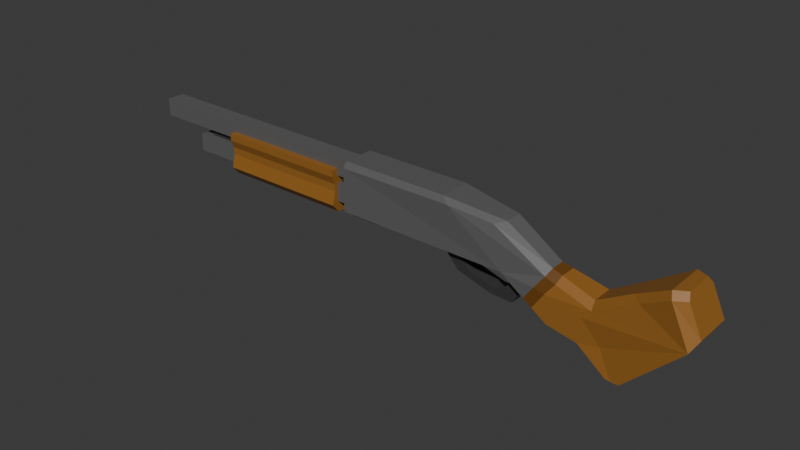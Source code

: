 # Source: Shotgun.blend  (saved by Blender 4.2.66; exported with 4.5.12 LTS)
import bpy
from mathutils import Matrix  # noqa: F401  (used for matrix-valued properties, if any)

bpy.ops.wm.read_factory_settings(use_empty=True)
scene = bpy.context.scene
scene.name = 'Scene'

# ---- collections
col_collection = bpy.data.collections.new('Collection'); scene.collection.children.link(col_collection)

# ---- materials (node trees are filled in below, after node groups)
mat_grey = bpy.data.materials.new('Grey')
mat_grey.alpha_threshold = 0.0
mat_grey.roughness = 0.5
mat_grey.line_color = (0.0, 0.0, 0.0, 1.0)
mat_brown = bpy.data.materials.new('Brown')
mat_dark_grey = bpy.data.materials.new('Dark Grey')
mat_dark_grey.alpha_threshold = 0.0
mat_dark_grey.roughness = 0.5
mat_dark_grey.line_color = (0.0, 0.0, 0.0, 1.0)
mat_dark_brown = bpy.data.materials.new('Dark Brown')

# ---- material node trees
mat_grey.use_nodes = True; mat_grey.node_tree.nodes.clear()
_N = mat_grey.node_tree.nodes; _L = mat_grey.node_tree.links
n0 = _N.new('ShaderNodeOutputMaterial'); n0.name = 'Material Output'; n0.location = (300, 300)
n1 = _N.new('ShaderNodeBsdfPrincipled'); n1.name = 'Principled BSDF'; n1.location = (10, 300)
n1.inputs[0].default_value = (0.116, 0.116, 0.116, 1.0)
n1.inputs[3].default_value = 1.45
_L.new(n1.outputs[0], n0.inputs[0])
n0.is_active_output = True
mat_brown.use_nodes = True; mat_brown.node_tree.nodes.clear()
_N = mat_brown.node_tree.nodes; _L = mat_brown.node_tree.links
n0 = _N.new('ShaderNodeBsdfPrincipled'); n0.name = 'Principled BSDF'; n0.location = (10, 300)
n0.inputs[0].default_value = (0.3084, 0.1287, 0.01951, 1.0)
n1 = _N.new('ShaderNodeOutputMaterial'); n1.name = 'Material Output'; n1.location = (300, 300)
_L.new(n0.outputs[0], n1.inputs[0])
n1.is_active_output = True
mat_dark_grey.use_nodes = True; mat_dark_grey.node_tree.nodes.clear()
_N = mat_dark_grey.node_tree.nodes; _L = mat_dark_grey.node_tree.links
n0 = _N.new('ShaderNodeOutputMaterial'); n0.name = 'Material Output'; n0.location = (300, 300)
n1 = _N.new('ShaderNodeBsdfPrincipled'); n1.name = 'Principled BSDF'; n1.location = (10, 300)
n1.inputs[0].default_value = (0.04224, 0.04224, 0.04224, 1.0)
n1.inputs[3].default_value = 1.45
_L.new(n1.outputs[0], n0.inputs[0])
n0.is_active_output = True
mat_dark_brown.use_nodes = True; mat_dark_brown.node_tree.nodes.clear()
_N = mat_dark_brown.node_tree.nodes; _L = mat_dark_brown.node_tree.links
n0 = _N.new('ShaderNodeBsdfPrincipled'); n0.name = 'Principled BSDF'; n0.location = (10, 300)
n0.inputs[0].default_value = (0.152, 0.05754, 0.006638, 1.0)
n1 = _N.new('ShaderNodeOutputMaterial'); n1.name = 'Material Output'; n1.location = (300, 300)
_L.new(n0.outputs[0], n1.inputs[0])
n1.is_active_output = True

# ---- world
world_world = bpy.data.worlds.new('World'); scene.world = world_world
world_world.use_nodes = True; world_world.node_tree.nodes.clear()
_N = world_world.node_tree.nodes; _L = world_world.node_tree.links
n0 = _N.new('ShaderNodeOutputWorld'); n0.name = 'World Output'; n0.location = (300, 300)
n1 = _N.new('ShaderNodeBackground'); n1.name = 'Background'; n1.location = (10, 300)
n1.inputs[0].default_value = (0.05088, 0.05088, 0.05088, 1.0)
_L.new(n1.outputs[0], n0.inputs[0])
n0.is_active_output = True
world_world.color = (0.05088, 0.05088, 0.05088)
world_world.sun_shadow_jitter_overblur = 0.0

# ---- meshes
me_cube_002 = bpy.data.meshes.new('Cube.002')
me_cube_002.from_pydata([(-1.0, -1.0, -1.0), (1.048, -0.8156, -1.117), (1.608, -0.8156, -2.43), (1.439, -0.8156, -1.225), (1.993, -0.8156, -1.65), (1.969, -0.8156, -2.67), (2.217, -0.8156, -2.491), (3.214, -0.946, -0.7611), (3.143, -1.3, -1.186), (-1.0, 0.0, -1.0), (-1.0, 0.0, 1.0), (1.043, 0.0, 0.6952), (0.3161, 0.0, 1.0), (1.048, 0.0, -1.117), (1.608, 0.0, -2.43), (2.492, 0.0, -0.159), (2.088, 0.0, -0.9666), (1.58, 0.0, -0.4768), (1.969, 0.0, -2.67), (3.143, 0.0, -1.186), (2.888, 0.0, 0.617), (3.214, 0.0, -0.7611), (3.027, 0.0, 0.6401), (-1.0, -1.0, 0.7804), (-1.0, -0.7867, 1.0), (0.9261, -0.7231, 0.5554), (1.043, -0.4357, 0.6952), (0.392, -0.9809, 0.7805), (0.3161, -0.7862, 1.0), (2.584, -0.9308, -0.3031), (2.492, -0.6505, -0.159), (2.091, -0.805, -1.277), (2.088, -0.5382, -0.9666), (1.58, -0.3598, -0.4768), (1.541, -0.6598, -0.7378), (3.027, -0.7132, 0.6401), (3.059, -0.946, 0.395), (2.923, -1.237, 0.3702), (2.888, -1.003, 0.617), (-0.9978, -0.776, -0.05068), (-0.9978, 0.776, -0.05068), (-0.6211, -0.776, -0.05068), (-0.6211, 0.776, -0.05068), (-0.9978, -0.4242, -1.339), (-0.9978, -0.776, -0.9877), (-0.9978, 0.776, -0.9877), (-0.9978, 0.4242, -1.339), (-0.6211, -0.776, -0.9877), (-0.6211, -0.4242, -1.339), (-0.6211, 0.4242, -1.339), (-0.6211, 0.776, -0.9877), (2.326, -1.013, -3.451), (2.486, -1.087, -3.44), (2.383, -1.019, -3.439), (2.486, 0.0, -3.44), (2.326, 0.0, -3.451), (1.325, -0.8156, -1.766), (1.342, 0.0, -1.807), (1.569, -0.8156, -1.324), (1.699, 0.0, -0.5916), (1.699, -0.4016, -0.5916), (1.67, -0.6938, -0.8642), (1.425, 0.0, -2.0), (1.432, -0.8156, -2.017)], [], [(29, 31, 8), (12, 10, 24, 28), (17, 11, 26, 33), (3, 34, 25, 27, 1), (9, 13, 1, 0), (4, 58, 63, 2, 5, 6), (16, 32, 30, 15), (14, 18, 5, 2), (11, 12, 28, 26), (60, 59, 17, 33), (31, 4, 8), (52, 54, 19, 8), (8, 37, 29), (15, 30, 38, 20), (61, 34, 3, 58), (4, 6, 8), (21, 7, 8, 19), (7, 36, 37, 8), (6, 53, 52, 8), (35, 22, 20, 38), (5, 51, 53, 6), (7, 21, 22, 35, 36), (1, 13, 57, 56), (1, 27, 23, 0), (28, 24, 23, 27), (26, 28, 27, 25), (60, 33, 34, 61), (31, 29, 30, 32), (25, 34, 33, 26), (29, 37, 38, 30), (35, 38, 37, 36), (0, 23, 24, 10, 9), (47, 41, 39, 44), (49, 50, 42, 41, 47, 48), (45, 40, 42, 50), (43, 44, 39, 40, 45, 46), (42, 40, 39, 41), (49, 46, 45, 50), (43, 48, 47, 44), (46, 49, 48, 43), (51, 52, 53), (54, 52, 51, 55), (5, 18, 55, 51), (56, 57, 62, 63), (56, 3, 1), (32, 60, 61, 31), (31, 61, 58, 4), (32, 16, 59, 60), (63, 62, 14, 2), (63, 58, 3, 56)])
me_cube_002.polygons.foreach_set('material_index', [1, 0, 0, 0, 0, 1, 1, 1, 0, 3, 1, 1, 1, 1, 3, 1, 1, 1, 1, 1, 1, 1, 0, 0, 0, 0, 3, 1, 0, 1, 1, 0, 0, 2, 0, 2, 0, 2, 2, 2, 1, 1, 1, 3, 0, 1, 1, 1, 1, 3])
_uv = me_cube_002.uv_layers.new(name='UVMap')
_uv.uv.foreach_set('vector', [0.375, 0.75, 0.375, 0.75, 0.375, 0.75, 0.7105, 0.625, 0.875, 0.625, 0.875, 0.7233, 0.7105, 0.7233, 0.4368, 0.625, 0.625, 0.625, 0.625, 0.7087, 0.4368, 0.7022, 0.375, 0.7969, 0.4078, 0.7646, 0.5952, 0.7732, 0.5991, 0.8355, 0.375, 0.8355, 0.125, 0.625, 0.2895, 0.625, 0.2895, 0.75, 0.125, 0.75, 0.375, 0.75, 0.375, 0.7859, 0.375, 0.8355, 0.375, 0.8355, 0.375, 0.7927, 0.375, 0.75, 0.375, 0.625, 0.375, 0.714, 0.375, 0.7184, 0.375, 0.625, 0.2895, 0.625, 0.3323, 0.625, 0.3323, 0.75, 0.2895, 0.75, 0.625, 0.625, 0.7105, 0.625, 0.7105, 0.7233, 0.625, 0.7088, 0.4223, 0.705, 0.4223, 0.625, 0.4368, 0.625, 0.4368, 0.7022, 0.375, 0.75, 0.375, 0.75, 0.375, 0.75, 0.375, 0.75, 0.375, 0.625, 0.375, 0.625, 0.375, 0.75, 0.375, 0.75, 0.375, 0.75, 0.375, 0.75, 0.375, 0.625, 0.375, 0.7184, 0.375, 0.7272, 0.375, 0.625, 0.375, 0.7607, 0.375, 0.7647, 0.375, 0.7969, 0.375, 0.7859, 0.375, 0.75, 0.375, 0.75, 0.375, 0.75, 0.375, 0.625, 0.375, 0.7276, 0.375, 0.75, 0.375, 0.625, 0.375, 0.7276, 0.375, 0.7276, 0.375, 0.75, 0.375, 0.75, 0.375, 0.75, 0.375, 0.75, 0.375, 0.75, 0.375, 0.75, 0.375, 0.7023, 0.375, 0.625, 0.375, 0.625, 0.375, 0.7272, 0.375, 0.7927, 0.375, 0.759, 0.375, 0.75, 0.375, 0.75, 0.375, 0.7276, 0.375, 0.625, 0.375, 0.625, 0.375, 0.7023, 0.375, 0.7276, 0.2895, 0.75, 0.2895, 0.625, 0.2895, 0.625, 0.2895, 0.75, 0.375, 0.8355, 0.5991, 0.8355, 0.5975, 1.0, 0.375, 1.0, 0.625, 0.8355, 0.625, 1.0, 0.5975, 1.0, 0.5991, 0.8355, 0.625, 0.75, 0.625, 0.8269, 0.5991, 0.8355, 0.5952, 0.7732, 0.375, 0.75, 0.375, 0.75, 0.375, 0.7647, 0.375, 0.7607, 0.375, 0.75, 0.375, 0.75, 0.375, 0.7184, 0.375, 0.714, 0.5952, 0.7732, 0.4078, 0.7646, 0.4368, 0.7022, 0.625, 0.7087, 0.375, 0.75, 0.375, 0.75, 0.375, 0.7272, 0.375, 0.7184, 0.375, 0.7023, 0.375, 0.7272, 0.375, 0.75, 0.375, 0.7276, 0.375, 0.0, 0.5975, 0.0, 0.625, 0.02666, 0.625, 0.125, 0.375, 0.125, 0.4432, 0.75, 0.625, 0.75, 0.625, 1.0, 0.4432, 1.0, 0.375, 0.5567, 0.4432, 0.5, 0.625, 0.5, 0.625, 0.75, 0.4432, 0.75, 0.375, 0.6933, 0.4432, 0.25, 0.625, 0.25, 0.625, 0.5, 0.4432, 0.5, 0.375, 0.05666, 0.4432, 0.0, 0.625, 0.0, 0.625, 0.25, 0.4432, 0.25, 0.375, 0.1933, 0.625, 0.5, 0.875, 0.5, 0.875, 0.75, 0.625, 0.75, 0.375, 0.5567, 0.125, 0.5567, 0.125, 0.5, 0.375, 0.5, 0.125, 0.6933, 0.375, 0.6933, 0.375, 0.75, 0.125, 0.75, 0.125, 0.5567, 0.375, 0.5567, 0.375, 0.6933, 0.125, 0.6933, 0.375, 0.759, 0.375, 0.75, 0.375, 0.75, 0.375, 0.625, 0.375, 0.75, 0.366, 0.75, 0.366, 0.625, 0.3323, 0.75, 0.3323, 0.625, 0.366, 0.625, 0.366, 0.75, 0.2895, 0.75, 0.2895, 0.625, 0.2895, 0.625, 0.2895, 0.75, 0.375, 0.8355, 0.375, 0.7969, 0.375, 0.8355, 0.375, 0.75, 0.375, 0.75, 0.375, 0.7607, 0.375, 0.7474, 0.375, 0.7474, 0.375, 0.7607, 0.375, 0.7859, 0.375, 0.75, 0.375, 0.714, 0.375, 0.625, 0.4223, 0.625, 0.4223, 0.705, 0.2895, 0.75, 0.2895, 0.625, 0.2895, 0.625, 0.2895, 0.75, 0.375, 0.8355, 0.375, 0.7859, 0.375, 0.7969, 0.375, 0.8355])
me_cube_002.materials.append(mat_grey)
me_cube_002.materials.append(mat_brown)
me_cube_002.materials.append(mat_dark_grey)
me_cube_002.materials.append(mat_dark_brown)
me_cube_002.update()
me_cube_006 = bpy.data.meshes.new('Cube.006')
me_cube_006.from_pydata([(-1.0, -1.0, 0.7809), (-1.0, 1.0, 0.7809), (1.0, -1.0, 0.7809), (1.0, 1.0, 0.7809), (-2.468, -0.5748, 0.7669), (-2.468, -0.5748, 1.515), (-2.468, 0.5748, 0.7669), (-2.468, 0.5748, 1.515), (3.173, -0.5748, 0.7669), (3.173, -0.5748, 1.515), (3.173, 0.5748, 0.7669), (3.173, 0.5748, 1.515), (-1.572, -0.2387, 0.4298), (-1.572, -0.2387, 1.178), (-1.572, 0.2387, 0.4298), (-1.572, 0.2387, 1.178), (2.653, -0.2387, 0.4298), (2.653, -0.2387, 1.178), (2.653, 0.2387, 0.4298), (2.653, 0.2387, 1.178), (-1.76, -0.5748, -0.314), (-1.76, -0.5748, 0.4346), (-1.76, 0.5748, -0.314), (-1.76, 0.5748, 0.4346), (2.465, -0.5748, -0.314), (2.465, -0.5748, 0.4346), (2.465, 0.5748, -0.314), (2.465, 0.5748, 0.4346), (-1.0, -0.8049, 0.1412), (-1.0, -0.8049, 0.4468), (-1.0, 0.8049, 0.4468), (-1.0, 0.8049, 0.1412), (1.0, 0.8049, 0.4468), (1.0, 0.8049, 0.1412), (1.0, -0.8049, 0.4468), (1.0, -0.8049, 0.1412), (-1.0, -0.55, -0.7636), (-1.0, -1.0, -0.4161), (-1.0, 1.0, -0.4161), (-1.0, 0.55, -0.7636), (1.0, -1.0, -0.4161), (1.0, -0.55, -0.7636), (1.0, 0.55, -0.7636), (1.0, 1.0, -0.4161), (-1.0, -1.0, 1.076), (-1.0, 1.0, 1.076), (1.0, 1.0, 1.076), (1.0, -1.0, 1.076)], [], [(29, 0, 1, 30), (30, 1, 3, 32), (32, 3, 2, 34), (34, 2, 0, 29), (40, 35, 28, 37), (0, 2, 47, 44), (4, 5, 7, 6), (6, 7, 11, 10), (10, 11, 9, 8), (8, 9, 5, 4), (6, 10, 8, 4), (11, 7, 5, 9), (12, 13, 15, 14), (14, 15, 19, 18), (18, 19, 17, 16), (16, 17, 13, 12), (14, 18, 16, 12), (19, 15, 13, 17), (20, 21, 23, 22), (22, 23, 27, 26), (26, 27, 25, 24), (24, 25, 21, 20), (22, 26, 24, 20), (27, 23, 21, 25), (38, 31, 33, 43), (35, 34, 29, 28), (33, 32, 34, 35), (42, 43, 33, 35, 40, 41), (31, 30, 32, 33), (39, 42, 41, 36), (28, 29, 30, 31), (42, 39, 38, 43), (36, 41, 40, 37), (36, 37, 28, 31, 38, 39), (46, 45, 44, 47), (3, 1, 45, 46), (2, 3, 46, 47), (1, 0, 44, 45)])
me_cube_006.polygons.foreach_set('material_index', [1, 1, 1, 1, 1, 1, 0, 0, 0, 0, 0, 0, 2, 2, 2, 2, 2, 2, 0, 0, 0, 0, 0, 0, 1, 1, 1, 1, 1, 1, 1, 1, 1, 1, 1, 1, 1, 1])
_uv = me_cube_006.uv_layers.new(name='UVMap')
_uv.uv.foreach_set('vector', [0.5879, 0.0, 0.625, 0.0, 0.625, 0.25, 0.5879, 0.25, 0.5879, 0.25, 0.625, 0.25, 0.625, 0.5, 0.5879, 0.5, 0.5879, 0.5, 0.625, 0.5, 0.625, 0.75, 0.5879, 0.75, 0.5879, 0.75, 0.625, 0.75, 0.625, 1.0, 0.5879, 1.0, 0.4247, 0.75, 0.5045, 0.75, 0.5045, 1.0, 0.4247, 1.0, 0.625, 1.0, 0.625, 0.75, 0.625, 0.75, 0.625, 1.0, 0.375, 0.0, 0.625, 0.0, 0.625, 0.25, 0.375, 0.25, 0.375, 0.25, 0.625, 0.25, 0.625, 0.5, 0.375, 0.5, 0.375, 0.5, 0.625, 0.5, 0.625, 0.75, 0.375, 0.75, 0.375, 0.75, 0.625, 0.75, 0.625, 1.0, 0.375, 1.0, 0.125, 0.5, 0.375, 0.5, 0.375, 0.75, 0.125, 0.75, 0.625, 0.5, 0.875, 0.5, 0.875, 0.75, 0.625, 0.75, 0.375, 0.0, 0.625, 0.0, 0.625, 0.25, 0.375, 0.25, 0.375, 0.25, 0.625, 0.25, 0.625, 0.5, 0.375, 0.5, 0.375, 0.5, 0.625, 0.5, 0.625, 0.75, 0.375, 0.75, 0.375, 0.75, 0.625, 0.75, 0.625, 1.0, 0.375, 1.0, 0.125, 0.5, 0.375, 0.5, 0.375, 0.75, 0.125, 0.75, 0.625, 0.5, 0.875, 0.5, 0.875, 0.75, 0.625, 0.75, 0.375, 0.0, 0.625, 0.0, 0.625, 0.25, 0.375, 0.25, 0.375, 0.25, 0.625, 0.25, 0.625, 0.5, 0.375, 0.5, 0.375, 0.5, 0.625, 0.5, 0.625, 0.75, 0.375, 0.75, 0.375, 0.75, 0.625, 0.75, 0.625, 1.0, 0.375, 1.0, 0.125, 0.5, 0.375, 0.5, 0.375, 0.75, 0.125, 0.75, 0.625, 0.5, 0.875, 0.5, 0.875, 0.75, 0.625, 0.75, 0.4247, 0.25, 0.5045, 0.25, 0.5045, 0.5, 0.4247, 0.5, 0.5045, 0.75, 0.5879, 0.75, 0.5879, 1.0, 0.5045, 1.0, 0.5045, 0.5, 0.5879, 0.5, 0.5879, 0.75, 0.5045, 0.75, 0.375, 0.5562, 0.4247, 0.5, 0.5045, 0.5, 0.5045, 0.75, 0.4247, 0.75, 0.375, 0.6938, 0.5045, 0.25, 0.5879, 0.25, 0.5879, 0.5, 0.5045, 0.5, 0.125, 0.5562, 0.375, 0.5562, 0.375, 0.6938, 0.125, 0.6938, 0.5045, 0.0, 0.5879, 0.0, 0.5879, 0.25, 0.5045, 0.25, 0.375, 0.5562, 0.125, 0.5562, 0.125, 0.5, 0.375, 0.5, 0.125, 0.6938, 0.375, 0.6938, 0.375, 0.75, 0.125, 0.75, 0.375, 0.05625, 0.4247, 0.0, 0.5045, 0.0, 0.5045, 0.25, 0.4247, 0.25, 0.375, 0.1938, 0.625, 0.5, 0.875, 0.5, 0.875, 0.75, 0.625, 0.75, 0.625, 0.5, 0.625, 0.25, 0.625, 0.25, 0.625, 0.5, 0.625, 0.75, 0.625, 0.5, 0.625, 0.5, 0.625, 0.75, 0.625, 0.25, 0.625, 0.0, 0.625, 0.0, 0.625, 0.25])
me_cube_006.materials.append(mat_grey)
me_cube_006.materials.append(mat_brown)
me_cube_006.materials.append(mat_dark_grey)
me_cube_006.update()
me_cube_007 = bpy.data.meshes.new('Cube.007')
me_cube_007.from_pydata([(-0.6958, -1.0, -0.7883), (-0.9724, -1.0, 0.05876), (-0.6958, 1.0, -0.7883), (-0.9724, 1.0, 0.05876), (0.296, -1.0, -0.5552), (0.00642, -1.0, 0.02949), (0.296, 1.0, -0.5552), (0.00642, 1.0, 0.02949), (0.1151, 1.0, -1.294), (-0.07348, 1.0, -1.274), (-0.4612, 1.0, 0.0274), (0.006414, 1.0, 0.02949), (-0.07348, -1.0, -1.274), (0.1151, -1.0, -1.294), (0.006414, -1.0, 0.02949), (-0.4612, -1.0, 0.0274), (-1.0, -1.0, -1.0), (-1.469, -1.0, 0.4369), (-1.469, 1.0, 0.4369), (-1.0, 1.0, -1.0), (-0.1687, 1.0, -1.648), (0.02784, 1.0, 0.3786), (0.2101, 1.0, 0.3851), (0.6641, 1.0, -0.5315), (0.2101, -1.0, 0.3851), (0.6641, -1.0, -0.5315), (0.3762, -1.0, -1.707), (-0.4815, -1.0, 0.3763), (0.3762, 1.0, -1.707), (-0.4815, 1.0, 0.3763), (-0.1687, -1.0, -1.648), (0.02784, -1.0, 0.3786)], [], [(16, 17, 18, 19), (8, 9, 12, 13), (23, 22, 24, 25), (6, 8, 13, 4), (28, 23, 25, 26), (29, 18, 17, 27), (22, 21, 31, 24), (21, 29, 27, 31), (19, 20, 30, 16), (20, 28, 26, 30), (7, 6, 4, 5), (11, 7, 5, 14), (10, 11, 14, 15), (3, 10, 15, 1), (0, 1, 17, 16), (3, 2, 19, 18), (2, 9, 20, 19), (7, 11, 21, 22), (6, 7, 22, 23), (5, 4, 25, 24), (4, 13, 26, 25), (1, 15, 27, 17), (8, 6, 23, 28), (9, 8, 28, 20), (10, 3, 18, 29), (11, 10, 29, 21), (12, 0, 16, 30), (13, 12, 30, 26), (14, 5, 24, 31), (15, 14, 31, 27), (9, 2, 0, 12), (2, 3, 1, 0)])
_uv = me_cube_007.uv_layers.new(name='UVMap')
_uv.uv.foreach_set('vector', [0.375, 0.0, 0.625, 0.0, 0.625, 0.25, 0.375, 0.25, 0.4108, 0.3903, 0.4111, 0.3578, 0.4111, 0.8922, 0.4108, 0.8597, 0.375, 0.5, 0.625, 0.5, 0.625, 0.75, 0.375, 0.75, 0.4647, 0.4493, 0.4108, 0.3903, 0.4108, 0.8597, 0.4647, 0.8007, 0.2917, 0.5, 0.375, 0.5, 0.375, 0.75, 0.2917, 0.75, 0.7917, 0.5, 0.875, 0.5, 0.875, 0.75, 0.7917, 0.75, 0.625, 0.5, 0.7083, 0.5, 0.7083, 0.75, 0.625, 0.75, 0.7083, 0.5, 0.7917, 0.5, 0.7917, 0.75, 0.7083, 0.75, 0.125, 0.5, 0.2083, 0.5, 0.2083, 0.75, 0.125, 0.75, 0.2083, 0.5, 0.2917, 0.5, 0.2917, 0.75, 0.2083, 0.75, 0.5967, 0.4035, 0.4647, 0.4493, 0.4647, 0.8007, 0.5967, 0.8465, 0.5902, 0.4098, 0.5967, 0.4035, 0.5967, 0.8465, 0.5902, 0.8402, 0.5892, 0.3248, 0.5902, 0.4098, 0.5902, 0.8402, 0.5892, 0.9252, 0.5778, 0.2774, 0.5892, 0.3248, 0.5892, 0.9252, 0.5778, 0.9726, 0.4342, 0.9665, 0.5778, 0.9726, 0.625, 1.0, 0.375, 1.0, 0.5778, 0.2774, 0.4342, 0.2835, 0.375, 0.25, 0.625, 0.25, 0.4342, 0.2835, 0.4111, 0.3578, 0.375, 0.3333, 0.375, 0.25, 0.5967, 0.4035, 0.5902, 0.4098, 0.625, 0.4167, 0.625, 0.5, 0.4647, 0.4493, 0.5967, 0.4035, 0.625, 0.5, 0.375, 0.5, 0.5967, 0.8465, 0.4647, 0.8007, 0.375, 0.75, 0.625, 0.75, 0.4647, 0.8007, 0.4108, 0.8597, 0.375, 0.8333, 0.375, 0.75, 0.5778, 0.9726, 0.5892, 0.9252, 0.625, 0.9167, 0.625, 1.0, 0.4108, 0.3903, 0.4647, 0.4493, 0.375, 0.5, 0.375, 0.4167, 0.4111, 0.3578, 0.4108, 0.3903, 0.375, 0.4167, 0.375, 0.3333, 0.5892, 0.3248, 0.5778, 0.2774, 0.625, 0.25, 0.625, 0.3333, 0.5902, 0.4098, 0.5892, 0.3248, 0.625, 0.3333, 0.625, 0.4167, 0.4111, 0.8922, 0.4342, 0.9665, 0.375, 1.0, 0.375, 0.9167, 0.4108, 0.8597, 0.4111, 0.8922, 0.375, 0.9167, 0.375, 0.8333, 0.5902, 0.8402, 0.5967, 0.8465, 0.625, 0.75, 0.625, 0.8333, 0.5892, 0.9252, 0.5902, 0.8402, 0.625, 0.8333, 0.625, 0.9167, 0.4111, 0.3578, 0.4342, 0.2835, 0.4342, 0.9665, 0.4111, 0.8922, 0.4342, 0.2835, 0.5778, 0.2774, 0.5778, 0.9726, 0.4342, 0.9665])
me_cube_007.materials.append(mat_dark_grey)
me_cube_007.update()

# ---- objects
ob_body = bpy.data.objects.new('Body', me_cube_002)
ob_barrel = bpy.data.objects.new('Barrel', me_cube_006)
ob_trigger = bpy.data.objects.new('Trigger', me_cube_007)

# ---- transforms, parenting, visibility, modifiers, constraints
ob_body.location = (-0.6727, 3.766e-08, -0.2803)
ob_body.scale = (5.309, 1.289, 1.552)
_m = ob_body.modifiers.new('Mirror', 'MIRROR')
_m.use_axis = (False, True, False)
ob_barrel.location = (-11.45, 0.0, -1.285)
ob_barrel.scale = (4.318, 1.0, 1.536)
ob_trigger.location = (4.357, 3.033e-07, -2.257)
ob_trigger.scale = (2.644, 0.5151, 1.0)

# ---- collection membership
col_collection.objects.link(ob_body)
col_collection.objects.link(ob_barrel)
col_collection.objects.link(ob_trigger)

# ---- scene / render settings (as saved in the file)
scene.frame_start = 1; scene.frame_end = 250; scene.frame_set(1)
scene.render.engine = 'BLENDER_EEVEE_NEXT'
bpy.context.view_layer.update()

# ---- added for rendering (the .blend has no active camera and no usable light): camera, sun
cam_auto = bpy.data.cameras.new('AutoCamera')
cam_auto.lens = 50.0
cam_auto.sensor_width = 36.0
cam_auto.clip_end = 1000.0
ob_auto_camera = bpy.data.objects.new('AutoCamera', cam_auto)
scene.collection.objects.link(ob_auto_camera)
ob_auto_camera.location = (33.4627, -43.5851, 26.8744)
ob_auto_camera.rotation_euler = (1.09748, -7.21219e-08, 0.694738)
scene.camera = ob_auto_camera
light_auto_sun = bpy.data.lights.new('AutoSun', 'SUN')
light_auto_sun.energy = 3.0
light_auto_sun.angle = 0.0523599
ob_auto_sun = bpy.data.objects.new('AutoSun', light_auto_sun)
scene.collection.objects.link(ob_auto_sun)
ob_auto_sun.rotation_euler = (0.872665, 0.174533, 0.523599)
bpy.context.view_layer.update()
